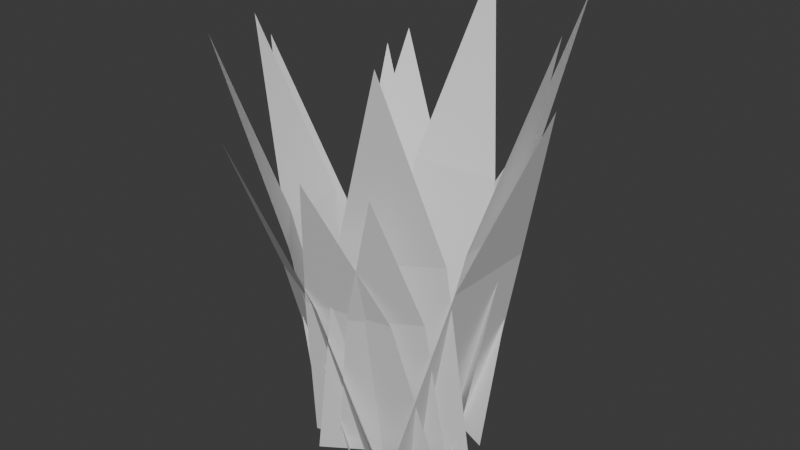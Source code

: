 # Source: source.blend  (saved by Blender 5.1.30; exported with 4.5.12 LTS)
import bpy
from mathutils import Matrix  # noqa: F401  (used for matrix-valued properties, if any)

bpy.ops.wm.read_factory_settings(use_empty=True)
scene = bpy.context.scene
scene.name = 'Scene'

# ---- collections
col_collection = bpy.data.collections.new('Collection'); scene.collection.children.link(col_collection)

# ---- world
world_world = bpy.data.worlds.new('World'); scene.world = world_world
world_world.use_nodes = True; world_world.node_tree.nodes.clear()
_N = world_world.node_tree.nodes; _L = world_world.node_tree.links
n0 = _N.new('ShaderNodeOutputWorld'); n0.name = 'World Output'; n0.location = (200, 100)
n1 = _N.new('ShaderNodeBackground'); n1.name = 'Background'; n1.location = (-200, 100)
n1.inputs[0].default_value = (0.05088, 0.05088, 0.05088, 1.0)
_L.new(n1.outputs[0], n0.inputs[0])
n0.is_active_output = True
world_world.color = (0.05088, 0.05088, 0.05088)
world_world.sun_shadow_jitter_overblur = 0.0

# ---- meshes
me_wide_blade_0 = bpy.data.meshes.new('wide-blade-0')
me_wide_blade_0.from_pydata([(0.05429, -0.08422, 0.0), (0.05571, 0.08329, 0.0), (0.1105, 0.0577, 0.2245), (0.175, -0.001478, 0.4083), (0.1096, -0.05118, 0.2245), (0.09497, 0.02047, 0.0), (-0.0532, 0.08129, 0.0), (-0.01009, 0.123, 0.1875), (0.06645, 0.1619, 0.3409), (0.08622, 0.08351, 0.1875), (0.03186, 0.09169, 0.0), (-0.09702, -0.00307, 0.0), (-0.1103, 0.05545, 0.2163), (-0.1037, 0.141, 0.3932), (-0.0265, 0.117, 0.2163), (-0.06161, 0.05971, 0.0), (-0.04778, -0.07126, 0.0), (-0.1046, -0.05739, 0.2377), (-0.174, -0.01837, 0.4323), (-0.1135, 0.02774, 0.2377), (-0.08753, -0.01851, 0.0), (0.03933, -0.08036, 0.0), (-0.003806, -0.1205, 0.1994), (-0.07669, -0.1573, 0.3625), (-0.08626, -0.08032, 0.1994), (-0.01965, -0.07683, 0.0), (0.07752, -0.01672, 0.0), (0.09187, -0.07251, 0.1945), (0.09206, -0.1488, 0.3537), (0.02872, -0.1116, 0.1945)], [], [(0, 1, 2), (0, 2, 4), (2, 3, 4), (5, 6, 7), (5, 7, 9), (7, 8, 9), (10, 11, 12), (10, 12, 14), (12, 13, 14), (15, 16, 17), (15, 17, 19), (17, 18, 19), (20, 21, 22), (20, 22, 24), (22, 23, 24), (25, 26, 27), (25, 27, 29), (27, 28, 29)])
me_wide_blade_0.update()
me_wide_blade_1 = bpy.data.meshes.new('wide-blade-1')
me_wide_blade_1.from_pydata([(0.05486, -0.05732, 0.0), (0.05514, 0.05706, 0.0), (0.1101, 0.03978, 0.2609), (0.175, -0.0004138, 0.4744), (0.1099, -0.03458, 0.2609), (0.08645, -0.01749, 0.0), (-0.002163, 0.08818, 0.0), (0.05327, 0.1077, 0.2658), (0.1341, 0.1124, 0.4833), (0.1109, 0.03898, 0.2658), (0.0722, 0.06177, 0.0), (-0.08213, 0.04779, 0.0), (-0.06394, 0.1047, 0.2636), (-0.01579, 0.1743, 0.4793), (0.03637, 0.1137, 0.2636), (0.003409, 0.07964, 0.0), (-0.07972, -0.0004137, 0.0), (-0.1054, 0.05121, 0.2071), (-0.1214, 0.126, 0.3766), (-0.05137, 0.1032, 0.2071), (-0.05376, 0.0663, 0.0), (-0.05622, -0.06422, 0.0), (-0.1108, -0.04361, 0.2227), (-0.175, 0.003306, 0.405), (-0.1092, 0.04124, 0.2227), (-0.0817, 0.006852, 0.0), (0.001342, -0.08197, 0.0), (-0.05129, -0.1062, 0.2446), (-0.1278, -0.1195, 0.4447), (-0.1053, -0.04847, 0.2446), (-0.05988, -0.06825, 0.0), (0.08171, -0.03956, 0.0), (0.0714, -0.09777, 0.198), (0.03474, -0.1715, 0.3601), (-0.02064, -0.1164, 0.198), (-0.03597, -0.08988, 0.0), (0.09679, -0.001781, 0.0), (0.1073, -0.06082, 0.2569), (0.09676, -0.1458, 0.467), (0.02099, -0.1181, 0.2569)], [], [(0, 1, 2), (0, 2, 4), (2, 3, 4), (5, 6, 7), (5, 7, 9), (7, 8, 9), (10, 11, 12), (10, 12, 14), (12, 13, 14), (15, 16, 17), (15, 17, 19), (17, 18, 19), (20, 21, 22), (20, 22, 24), (22, 23, 24), (25, 26, 27), (25, 27, 29), (27, 28, 29), (30, 31, 32), (30, 32, 34), (32, 33, 34), (35, 36, 37), (35, 37, 39), (37, 38, 39)])
me_wide_blade_1.update()

# ---- objects
ob_wide_blade_0 = bpy.data.objects.new('wide-blade-0', me_wide_blade_0)
ob_wide_blade_1 = bpy.data.objects.new('wide-blade-1', me_wide_blade_1)

# ---- transforms, parenting, visibility, modifiers, constraints
ob_wide_blade_0.location = (0.0, 0.0, 0.0)
ob_wide_blade_1.location = (0.0, 0.0, 0.0)

# ---- collection membership
col_collection.objects.link(ob_wide_blade_0)
col_collection.objects.link(ob_wide_blade_1)

# ---- scene / render settings (as saved in the file)
scene.frame_start = 1; scene.frame_end = 250; scene.frame_set(1)
scene.render.engine = 'BLENDER_EEVEE_NEXT'
scene.render.bake_bias = 0.0
scene.render.bake_samples = 0
scene.cycles.sampling_pattern = 'TABULATED_SOBOL'
scene.eevee.use_volume_custom_range = False
bpy.context.view_layer.update()

# ---- added for rendering (the .blend has no active camera and no usable light): camera, sun
cam_auto = bpy.data.cameras.new('AutoCamera')
cam_auto.lens = 50.0
cam_auto.sensor_width = 36.0
cam_auto.clip_end = 1000.0
ob_auto_camera = bpy.data.objects.new('AutoCamera', cam_auto)
scene.collection.objects.link(ob_auto_camera)
ob_auto_camera.location = (0.638122, -0.764343, 0.752145)
ob_auto_camera.rotation_euler = (1.09748, -7.21219e-08, 0.694738)
scene.camera = ob_auto_camera
light_auto_sun = bpy.data.lights.new('AutoSun', 'SUN')
light_auto_sun.energy = 3.0
light_auto_sun.angle = 0.0523599
ob_auto_sun = bpy.data.objects.new('AutoSun', light_auto_sun)
scene.collection.objects.link(ob_auto_sun)
ob_auto_sun.rotation_euler = (0.872665, 0.174533, 0.523599)
bpy.context.view_layer.update()
